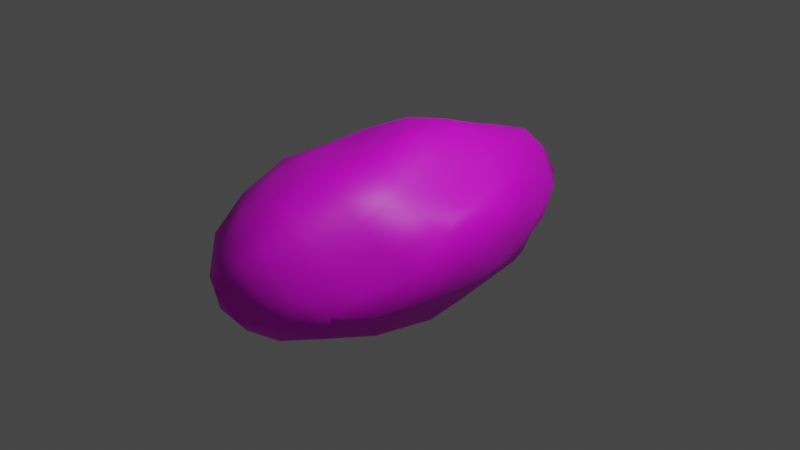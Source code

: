 # Source: Potato.blend  (saved by Blender 2.80.75; exported with 4.5.12 LTS)
import bpy
from mathutils import Matrix  # noqa: F401  (used for matrix-valued properties, if any)

bpy.ops.wm.read_factory_settings(use_empty=True)
scene = bpy.context.scene
scene.name = 'Scene'

# ---- collections
col_collection = bpy.data.collections.new('Collection'); scene.collection.children.link(col_collection)

# ---- images (referenced by path relative to the original .blend; pixels are not part of the script)
import os
ASSET_DIR = os.environ.get("B2B_ASSET_DIR", "")  # directory of the original .blend (textures are referenced by path, not embedded)
HERE = os.path.dirname(os.path.abspath(__file__))  # packed textures are extracted next to this script under _unpacked/

def load_image(name, relpath, width, height, colorspace="sRGB"):
    """Load a texture the original file referenced (path relative to the .blend, or extracted next to this script)."""
    p = next((c for c in (os.path.join(HERE, relpath), os.path.join(ASSET_DIR, relpath)) if relpath and os.path.exists(c)), "")
    if p:
        img = bpy.data.images.load(p, check_existing=True)
        img.name = name
    else:  # same state as the original file: an image datablock whose file is absent (Cycles renders it pink)
        img = bpy.data.images.new(name, width, height)
        img.source = "FILE"
        img.filepath = "//" + (relpath or name)
    img.colorspace_settings.name = colorspace
    return img
img_material_002_base_color = load_image('Material.002 Base Color', '', 1024, 1024, 'sRGB')

# ---- materials (node trees are filled in below, after node groups)
mat_material_002 = bpy.data.materials.new('Material.002')
mat_material_002.use_transparent_shadow = False

# ---- material node trees
mat_material_002.use_nodes = True; mat_material_002.node_tree.nodes.clear()
_N = mat_material_002.node_tree.nodes; _L = mat_material_002.node_tree.links
n0 = _N.new('ShaderNodeOutputMaterial'); n0.name = 'Material Output'; n0.location = (300, 300)
n1 = _N.new('ShaderNodeBsdfPrincipled'); n1.name = 'Principled BSDF'; n1.location = (10, 300)
n1.distribution = 'GGX'
n1.subsurface_method = 'BURLEY'
n1.inputs[3].default_value = 1.45
n1.inputs[27].default_value = (0.0, 0.0, 0.0, 1.0)
n1.inputs[28].default_value = 1.0
n2 = _N.new('ShaderNodeTexImage'); n2.name = 'Image Texture'; n2.location = (-280, 280)
n2.image = img_material_002_base_color
_L.new(n1.outputs[0], n0.inputs[0])
_L.new(n2.outputs[0], n1.inputs[0])
n0.is_active_output = True

# ---- world
world_world = bpy.data.worlds.new('World'); scene.world = world_world
world_world.use_nodes = True; world_world.node_tree.nodes.clear()
_N = world_world.node_tree.nodes; _L = world_world.node_tree.links
n0 = _N.new('ShaderNodeOutputWorld'); n0.name = 'World Output'; n0.location = (300, 300)
n1 = _N.new('ShaderNodeBackground'); n1.name = 'Background'; n1.location = (10, 300)
n1.inputs[0].default_value = (0.05088, 0.05088, 0.05088, 1.0)
_L.new(n1.outputs[0], n0.inputs[0])
n0.is_active_output = True
world_world.color = (0.05088, 0.05088, 0.05088)
world_world.use_sun_shadow = False
world_world.sun_shadow_jitter_overblur = 0.0

# ---- cameras
cam_camera = bpy.data.cameras.new('Camera')
cam_camera.clip_end = 100.0
cam_camera.ortho_scale = 7.314

# ---- lights
light_light = bpy.data.lights.new('Light', 'POINT')
light_light.transmission_factor = 0.0
light_light.energy = 1000.0
light_light.shadow_soft_size = 0.1
light_light.shadow_maximum_resolution = 0.006
light_light.use_absolute_resolution = True

# ---- meshes
me_icosphere = bpy.data.meshes.new('Icosphere')
me_icosphere.from_pydata([(-0.02035, -0.002029, -0.9169), (0.7236, -1.148, -0.4472), (-0.2831, -1.894, -0.4564), (-0.9693, 0.006243, -0.4488), (-0.2764, 1.857, -0.4472), (0.7041, 1.165, -0.4046), (0.2764, -1.857, 0.4472), (-0.7648, -1.13, 0.507), (-0.7236, 1.148, 0.4472), (0.3, 1.806, 0.4036), (0.8944, 5.048e-08, 0.4472), (0.01885, 0.004715, 0.9782), (-0.2362, -1.579, -0.6829), (-0.1604, -1.07, -0.8909), (-0.069, -0.4556, -1.017), (0.2334, -0.2411, -1.017), (0.3713, -0.6462, -0.8472), (0.6711, -0.9352, -0.6829), (0.5875, -1.497, -0.5157), (0.2977, -1.796, -0.5409), (-0.01733, -1.926, -0.5157), (0.7682, 0.9051, -0.5244), (0.8326, 0.07114, -0.612), (0.8127, -0.6445, -0.5023), (0.1828, 0.3202, -0.8848), (0.4253, 0.6745, -0.8507), (0.6102, 1.227, -0.5868), (-0.6739, -0.03876, -0.6466), (-0.4938, 0.01466, -0.8416), (-0.2192, 0.01466, -0.9589), (-0.5067, -1.579, -0.5157), (-0.6308, -1.05, -0.5205), (-0.8311, -0.5214, -0.5023), (-0.1268, 1.569, -0.5512), (-0.1625, 1.091, -0.8507), (-0.09796, 0.5193, -0.8848), (-0.9059, 0.5276, -0.5039), (-0.6882, 1.091, -0.5257), (-0.484, 1.564, -0.5023), (0.02348, 1.833, -0.4544), (0.2878, 1.724, -0.4756), (0.5309, 1.473, -0.4544), (1.039, -0.373, 0.343), (1.032, -0.8064, 0.03394), (0.9206, -1.166, -0.2751), (0.828, 1.002, -0.2275), (0.9096, 0.7378, -0.000514), (1.039, 0.42, 0.343), (0.1325, -2.045, 0.2518), (0.01459, -2.245, 0.02532), (-0.1199, -2.126, -0.2423), (0.6872, -1.488, -0.2512), (0.5878, -1.766, 1.752e-08), (0.436, -1.886, 0.2512), (-0.8226, -0.9585, 0.3059), (-0.9511, -0.6745, -1.752e-08), (-0.9566, -0.3222, -0.2511), (-0.455, -1.926, -0.2452), (-0.6185, -1.796, 0.02532), (-0.7255, -1.497, 0.2958), (-0.6872, 1.488, 0.2512), (-0.5884, 1.727, 0.01077), (-0.436, 1.886, -0.2512), (-1.031, 0.3285, -0.2527), (-0.9511, 0.6745, 1.752e-08), (-0.8607, 0.9667, 0.2512), (0.3833, 1.83, 0.1817), (0.5814, 1.724, -0.0005141), (0.6712, 1.473, -0.2275), (-0.21, 1.997, -0.2694), (-0.03291, 2.11, -0.02558), (0.1776, 2.041, 0.2475), (0.8311, -0.5214, 0.5023), (0.6882, -1.091, 0.5257), (0.4344, -1.475, 0.4291), (0.01913, -1.867, 0.4782), (-0.2721, -1.742, 0.5075), (-0.5584, -1.497, 0.5663), (-0.8127, -0.6445, 0.5023), (-0.8506, 5.048e-08, 0.5257), (-0.7197, 0.6427, 0.4731), (-0.5319, 1.488, 0.5023), (-0.2675, 1.73, 0.4841), (0.04692, 1.847, 0.4944), (0.4548, 1.538, 0.4367), (0.6721, 1.114, 0.4745), (0.8311, 0.5214, 0.5023), (0.07761, -0.5214, 0.9297), (0.1625, -1.091, 0.8507), (0.2328, -1.564, 0.6575), (0.6672, -0.06373, 0.5365), (0.4821, -0.07968, 0.7628), (0.2511, 5.048e-08, 0.9679), (-0.2032, -0.3222, 0.8187), (-0.4253, -0.6745, 0.8221), (-0.6419, -0.9352, 0.7335), (-0.2032, 0.3222, 0.9583), (-0.4291, 0.615, 0.8151), (-0.6095, 0.9667, 0.6575), (0.07761, 0.5214, 0.9679), (0.1971, 1.114, 0.7681), (0.2606, 1.542, 0.5936), (0.3618, 0.5738, 0.8944), (0.6269, 0.6467, 0.6533), (0.4544, 1.165, 0.6533), (-0.1182, 0.9676, 0.7619), (-0.0328, 1.541, 0.591), (-0.3418, 1.322, 0.591), (-0.4472, 5.048e-08, 0.86), (-0.621, 0.3547, 0.7134), (-0.6708, -0.3546, 0.7236), (-0.1382, -0.9284, 0.8649), (-0.3618, -1.283, 0.7236), (-0.05279, -1.502, 0.7236), (0.3618, -0.5738, 0.8944), (0.4472, -1.148, 0.7236), (0.6382, -0.5738, 0.7236), (0.829, 0.9672, 0.2492), (0.7813, 1.288, -0.000514), (0.5955, 1.482, 0.2045), (-0.1929, 1.987, 0.2582), (-0.3768, 1.937, -0.02936), (-0.4472, 1.857, 0.2764), (-0.8598, 0.3835, 0.3083), (-1.072, 0.004297, 0.0412), (-0.8574, -0.3779, 0.2865), (-0.4671, -1.894, 0.323), (-0.2812, -2.111, 0.02486), (-0.1581, -2.069, 0.269), (0.6213, -1.413, 0.2032), (0.7595, -1.194, -0.07324), (0.8618, -0.9284, 0.2764), (0.309, 2.076, -2.665e-14), (0.4544, 1.806, -0.2503), (0.08345, 1.987, -0.2946), (-0.809, 1.283, -7.816e-14), (-0.6708, 1.502, -0.2764), (-0.8618, 0.9284, -0.2764), (-0.8568, -1.276, 0.02532), (-0.8178, -0.8747, -0.2519), (-0.6121, -1.493, -0.2519), (0.3068, -2.022, 0.003362), (0.1634, -2.13, -0.2724), (0.4963, -1.894, -0.2724), (1.092, 0.02351, 0.03394), (1.027, -0.4128, -0.3061), (0.9619, 0.4678, -0.3053), (0.3772, 1.288, -0.6544), (0.1382, 0.9284, -0.8944), (0.09796, 1.486, -0.6544), (-0.4472, 1.148, -0.7236), (-0.3822, 0.5718, -0.8113), (-0.7334, 0.578, -0.6421), (-0.6382, -0.5738, -0.7236), (-0.3751, -0.512, -0.9381), (-0.4671, -1.13, -0.7541), (0.6708, 0.3546, -0.7236), (0.7371, -0.276, -0.7541), (0.4472, -1.56e-06, -0.8944), (0.07145, -1.512, -0.7541), (0.1634, -0.894, -0.9381), (0.3029, -1.302, -0.7104)], [], [(0, 15, 14), (1, 17, 23), (0, 14, 29), (0, 29, 35), (0, 35, 24), (1, 23, 44), (2, 20, 50), (3, 32, 56), (4, 38, 62), (5, 41, 68), (1, 44, 51), (2, 50, 57), (3, 56, 63), (4, 62, 69), (5, 68, 45), (6, 74, 89), (7, 77, 95), (8, 80, 98), (9, 83, 101), (10, 86, 90), (92, 99, 11), (91, 102, 92), (90, 103, 91), (92, 102, 99), (102, 100, 99), (91, 103, 102), (103, 104, 102), (102, 104, 100), (104, 101, 100), (90, 86, 103), (86, 85, 103), (103, 85, 104), (85, 84, 104), (104, 84, 101), (84, 9, 101), (99, 96, 11), (100, 105, 99), (101, 106, 100), (99, 105, 96), (105, 97, 96), (100, 106, 105), (106, 107, 105), (105, 107, 97), (107, 98, 97), (101, 83, 106), (83, 82, 106), (106, 82, 107), (82, 81, 107), (107, 81, 98), (81, 8, 98), (96, 93, 11), (97, 108, 96), (98, 109, 97), (96, 108, 93), (108, 94, 93), (97, 109, 108), (109, 110, 108), (108, 110, 94), (110, 95, 94), (98, 80, 109), (80, 79, 109), (109, 79, 110), (79, 78, 110), (110, 78, 95), (78, 7, 95), (93, 87, 11), (94, 111, 93), (95, 112, 94), (93, 111, 87), (111, 88, 87), (94, 112, 111), (112, 113, 111), (111, 113, 88), (113, 89, 88), (95, 77, 112), (77, 76, 112), (112, 76, 113), (76, 75, 113), (113, 75, 89), (75, 6, 89), (87, 92, 11), (88, 114, 87), (89, 115, 88), (87, 114, 92), (114, 91, 92), (88, 115, 114), (115, 116, 114), (114, 116, 91), (116, 90, 91), (89, 74, 115), (74, 73, 115), (115, 73, 116), (73, 72, 116), (116, 72, 90), (72, 10, 90), (47, 86, 10), (46, 117, 47), (45, 118, 46), (47, 117, 86), (117, 85, 86), (46, 118, 117), (118, 119, 117), (117, 119, 85), (119, 84, 85), (45, 68, 118), (68, 67, 118), (118, 67, 119), (67, 66, 119), (119, 66, 84), (66, 9, 84), (71, 83, 9), (70, 120, 71), (69, 121, 70), (71, 120, 83), (120, 82, 83), (70, 121, 120), (121, 122, 120), (120, 122, 82), (122, 81, 82), (69, 62, 121), (62, 61, 121), (121, 61, 122), (61, 60, 122), (122, 60, 81), (60, 8, 81), (65, 80, 8), (64, 123, 65), (63, 124, 64), (65, 123, 80), (123, 79, 80), (64, 124, 123), (124, 125, 123), (123, 125, 79), (125, 78, 79), (63, 56, 124), (56, 55, 124), (124, 55, 125), (55, 54, 125), (125, 54, 78), (54, 7, 78), (59, 77, 7), (58, 126, 59), (57, 127, 58), (59, 126, 77), (126, 76, 77), (58, 127, 126), (127, 128, 126), (126, 128, 76), (128, 75, 76), (57, 50, 127), (50, 49, 127), (127, 49, 128), (49, 48, 128), (128, 48, 75), (48, 6, 75), (53, 74, 6), (52, 129, 53), (51, 130, 52), (53, 129, 74), (129, 73, 74), (52, 130, 129), (130, 131, 129), (129, 131, 73), (131, 72, 73), (51, 44, 130), (44, 43, 130), (130, 43, 131), (43, 42, 131), (131, 42, 72), (42, 10, 72), (66, 71, 9), (67, 132, 66), (68, 133, 67), (66, 132, 71), (132, 70, 71), (67, 133, 132), (133, 134, 132), (132, 134, 70), (134, 69, 70), (68, 41, 133), (41, 40, 133), (133, 40, 134), (40, 39, 134), (134, 39, 69), (39, 4, 69), (60, 65, 8), (61, 135, 60), (62, 136, 61), (60, 135, 65), (135, 64, 65), (61, 136, 135), (136, 137, 135), (135, 137, 64), (137, 63, 64), (62, 38, 136), (38, 37, 136), (136, 37, 137), (37, 36, 137), (137, 36, 63), (36, 3, 63), (54, 59, 7), (55, 138, 54), (56, 139, 55), (54, 138, 59), (138, 58, 59), (55, 139, 138), (139, 140, 138), (138, 140, 58), (140, 57, 58), (56, 32, 139), (32, 31, 139), (139, 31, 140), (31, 30, 140), (140, 30, 57), (30, 2, 57), (48, 53, 6), (49, 141, 48), (50, 142, 49), (48, 141, 53), (141, 52, 53), (49, 142, 141), (142, 143, 141), (141, 143, 52), (143, 51, 52), (50, 20, 142), (20, 19, 142), (142, 19, 143), (19, 18, 143), (143, 18, 51), (18, 1, 51), (42, 47, 10), (43, 144, 42), (44, 145, 43), (42, 144, 47), (144, 46, 47), (43, 145, 144), (145, 146, 144), (144, 146, 46), (146, 45, 46), (44, 23, 145), (23, 22, 145), (145, 22, 146), (22, 21, 146), (146, 21, 45), (21, 5, 45), (26, 41, 5), (25, 147, 26), (24, 148, 25), (26, 147, 41), (147, 40, 41), (25, 148, 147), (148, 149, 147), (147, 149, 40), (149, 39, 40), (24, 35, 148), (35, 34, 148), (148, 34, 149), (34, 33, 149), (149, 33, 39), (33, 4, 39), (33, 38, 4), (34, 150, 33), (35, 151, 34), (33, 150, 38), (150, 37, 38), (34, 151, 150), (151, 152, 150), (150, 152, 37), (152, 36, 37), (35, 29, 151), (29, 28, 151), (151, 28, 152), (28, 27, 152), (152, 27, 36), (27, 3, 36), (27, 32, 3), (28, 153, 27), (29, 154, 28), (27, 153, 32), (153, 31, 32), (28, 154, 153), (154, 155, 153), (153, 155, 31), (155, 30, 31), (29, 14, 154), (14, 13, 154), (154, 13, 155), (13, 12, 155), (155, 12, 30), (12, 2, 30), (21, 26, 5), (22, 156, 21), (23, 157, 22), (21, 156, 26), (156, 25, 26), (22, 157, 156), (157, 158, 156), (156, 158, 25), (158, 24, 25), (23, 17, 157), (17, 16, 157), (157, 16, 158), (16, 15, 158), (158, 15, 24), (15, 0, 24), (12, 20, 2), (13, 159, 12), (14, 160, 13), (12, 159, 20), (159, 19, 20), (13, 160, 159), (160, 161, 159), (159, 161, 19), (161, 18, 19), (14, 15, 160), (15, 16, 160), (160, 16, 161), (16, 17, 161), (161, 17, 18), (17, 1, 18)])
me_icosphere.polygons.foreach_set('use_smooth', [True] * 320)
_uv = me_icosphere.uv_layers.new(name='UVMap')
_uv.uv.foreach_set('vector', [0.8367, 0.245, 0.7887, 0.2095, 0.8289, 0.1593, 0.6469, 0.6114, 0.6059, 0.5772, 0.6352, 0.5215, 0.8367, 0.245, 0.8289, 0.1593, 0.8648, 0.2365, 0.8367, 0.245, 0.8648, 0.2365, 0.8618, 0.3326, 0.8367, 0.245, 0.8618, 0.3326, 0.8154, 0.311, 0.6469, 0.6114, 0.6352, 0.5215, 0.6824, 0.6136, 0.374, 0.8706, 0.4144, 0.8887, 0.3765, 0.9359, 0.5278, 0.3559, 0.5207, 0.455, 0.4922, 0.4125, 0.9395, 0.579, 0.9611, 0.5165, 0.973, 0.5883, 0.6166, 0.1845, 0.5961, 0.1265, 0.6367, 0.1232, 0.6469, 0.6114, 0.6824, 0.6136, 0.6798, 0.6689, 0.374, 0.8706, 0.3765, 0.9359, 0.3335, 0.8868, 0.5278, 0.3559, 0.4922, 0.4125, 0.5066, 0.2919, 0.9395, 0.579, 0.973, 0.5883, 0.9411, 0.6162, 0.6166, 0.1845, 0.6367, 0.1232, 0.6515, 0.2122, 0.1388, 0.08913, 0.1681, 0.1574, 0.1246, 0.1514, 0.3564, 0.5463, 0.3319, 0.6136, 0.32, 0.5059, 0.4009, 0.1266, 0.3885, 0.2194, 0.3611, 0.156, 0.1929, 0.7493, 0.1511, 0.7605, 0.1731, 0.7099, 0.2541, 0.4251, 0.2486, 0.5218, 0.2149, 0.4174, 0.1307, 0.4479, 0.112, 0.542, 0.09598, 0.4491, 0.1749, 0.4245, 0.1585, 0.5484, 0.1307, 0.4479, 0.2149, 0.4174, 0.2119, 0.551, 0.1749, 0.4245, 0.1307, 0.4479, 0.1585, 0.5484, 0.112, 0.542, 0.1585, 0.5484, 0.1484, 0.6404, 0.112, 0.542, 0.1749, 0.4245, 0.2119, 0.551, 0.1585, 0.5484, 0.2119, 0.551, 0.1933, 0.6446, 0.1585, 0.5484, 0.1585, 0.5484, 0.1933, 0.6446, 0.1484, 0.6404, 0.1933, 0.6446, 0.1731, 0.7099, 0.1484, 0.6404, 0.2149, 0.4174, 0.2486, 0.5218, 0.2119, 0.551, 0.2486, 0.5218, 0.2346, 0.6276, 0.2119, 0.551, 0.2119, 0.551, 0.2346, 0.6276, 0.1933, 0.6446, 0.2346, 0.6276, 0.2103, 0.7025, 0.1933, 0.6446, 0.1933, 0.6446, 0.2103, 0.7025, 0.1731, 0.7099, 0.2103, 0.7025, 0.1929, 0.7493, 0.1731, 0.7099, 0.112, 0.542, 0.0686, 0.5054, 0.09598, 0.4491, 0.1484, 0.6404, 0.1005, 0.6134, 0.112, 0.542, 0.1731, 0.7099, 0.13, 0.7096, 0.1484, 0.6404, 0.112, 0.542, 0.1005, 0.6134, 0.0686, 0.5054, 0.1005, 0.6134, 0.04716, 0.5518, 0.0686, 0.5054, 0.1484, 0.6404, 0.13, 0.7096, 0.1005, 0.6134, 0.13, 0.7096, 0.08171, 0.6698, 0.1005, 0.6134, 0.1005, 0.6134, 0.08171, 0.6698, 0.04716, 0.5518, 0.08171, 0.6698, 0.03398, 0.6083, 0.04716, 0.5518, 0.1731, 0.7099, 0.1511, 0.7605, 0.13, 0.7096, 0.1511, 0.7605, 0.1039, 0.7388, 0.13, 0.7096, 0.13, 0.7096, 0.1039, 0.7388, 0.08171, 0.6698, 0.1039, 0.7388, 0.06084, 0.6957, 0.08171, 0.6698, 0.08171, 0.6698, 0.06084, 0.6957, 0.03398, 0.6083, 0.3893, 0.0631, 0.4009, 0.1266, 0.3611, 0.156, 0.0686, 0.5054, 0.06787, 0.3827, 0.09598, 0.4491, 0.3234, 0.2182, 0.3074, 0.3309, 0.2866, 0.27, 0.3611, 0.156, 0.3432, 0.2679, 0.3234, 0.2182, 0.0686, 0.5054, 0.03392, 0.4427, 0.06787, 0.3827, 0.03392, 0.4427, 0.03038, 0.3191, 0.06787, 0.3827, 0.3234, 0.2182, 0.3432, 0.2679, 0.3074, 0.3309, 0.3432, 0.2679, 0.3323, 0.3987, 0.3074, 0.3309, 0.3074, 0.3309, 0.3323, 0.3987, 0.301, 0.4565, 0.003934, 0.3724, 0.0, 0.2679, 0.03038, 0.3191, 0.3611, 0.156, 0.3885, 0.2194, 0.3432, 0.2679, 0.3885, 0.2194, 0.3761, 0.3367, 0.3432, 0.2679, 0.3432, 0.2679, 0.3761, 0.3367, 0.3323, 0.3987, 0.3761, 0.3367, 0.3673, 0.4565, 0.3323, 0.3987, 0.3323, 0.3987, 0.3673, 0.4565, 0.32, 0.5059, 0.3673, 0.4565, 0.3564, 0.5463, 0.32, 0.5059, 0.5099, 0.7767, 0.5413, 0.7395, 0.5413, 0.8381, 0.03038, 0.3191, 0.0669, 0.2753, 0.06787, 0.3827, 0.0, 0.2679, 0.03718, 0.2047, 0.03038, 0.3191, 0.06787, 0.3827, 0.0669, 0.2753, 0.1004, 0.3519, 0.0669, 0.2753, 0.1098, 0.2454, 0.1004, 0.3519, 0.03038, 0.3191, 0.03718, 0.2047, 0.0669, 0.2753, 0.03718, 0.2047, 0.07975, 0.1653, 0.0669, 0.2753, 0.0669, 0.2753, 0.07975, 0.1653, 0.1098, 0.2454, 0.07975, 0.1653, 0.1246, 0.1514, 0.1098, 0.2454, 0.0, 0.2679, 0.01418, 0.159, 0.03718, 0.2047, 0.01418, 0.159, 0.05631, 0.1121, 0.03718, 0.2047, 0.03718, 0.2047, 0.05631, 0.1121, 0.07975, 0.1653, 0.05631, 0.1121, 0.09914, 0.08852, 0.07975, 0.1653, 0.07975, 0.1653, 0.09914, 0.08852, 0.1246, 0.1514, 0.09914, 0.08852, 0.1388, 0.08913, 0.1246, 0.1514, 0.1004, 0.3519, 0.1307, 0.4479, 0.09598, 0.4491, 0.1098, 0.2454, 0.1435, 0.341, 0.1004, 0.3519, 0.1246, 0.1514, 0.1579, 0.2297, 0.1098, 0.2454, 0.1004, 0.3519, 0.1435, 0.341, 0.1307, 0.4479, 0.1435, 0.341, 0.1749, 0.4245, 0.1307, 0.4479, 0.1098, 0.2454, 0.1579, 0.2297, 0.1435, 0.341, 0.1579, 0.2297, 0.1936, 0.3336, 0.1435, 0.341, 0.1435, 0.341, 0.1936, 0.3336, 0.1749, 0.4245, 0.1936, 0.3336, 0.2149, 0.4174, 0.1749, 0.4245, 0.1246, 0.1514, 0.1681, 0.1574, 0.1579, 0.2297, 0.1681, 0.1574, 0.2051, 0.2312, 0.1579, 0.2297, 0.1579, 0.2297, 0.2051, 0.2312, 0.1936, 0.3336, 0.2051, 0.2312, 0.2349, 0.3333, 0.1936, 0.3336, 0.1936, 0.3336, 0.2349, 0.3333, 0.2149, 0.4174, 0.2349, 0.3333, 0.2541, 0.4251, 0.2149, 0.4174, 0.2866, 0.4965, 0.2486, 0.5218, 0.2541, 0.4251, 0.6935, 0.2566, 0.7234, 0.2072, 0.7559, 0.3088, 0.6515, 0.2122, 0.6788, 0.1535, 0.6935, 0.2566, 0.2866, 0.4965, 0.2682, 0.5911, 0.2486, 0.5218, 0.7234, 0.2072, 0.7472, 0.1724, 0.7682, 0.2833, 0.6935, 0.2566, 0.6788, 0.1535, 0.7234, 0.2072, 0.6788, 0.1535, 0.6975, 0.11, 0.7234, 0.2072, 0.7234, 0.2072, 0.6975, 0.11, 0.7472, 0.1724, 0.6975, 0.11, 0.7246, 0.09211, 0.7472, 0.1724, 0.6515, 0.2122, 0.6367, 0.1232, 0.6788, 0.1535, 0.6367, 0.1232, 0.6624, 0.07023, 0.6788, 0.1535, 0.6788, 0.1535, 0.6624, 0.07023, 0.6975, 0.11, 0.09123, 0.8044, 0.1152, 0.7605, 0.1152, 0.829, 0.6975, 0.11, 0.6785, 0.04355, 0.7246, 0.09211, 0.6785, 0.04355, 0.708, 0.04137, 0.7246, 0.09211, 0.6304, 0.9178, 0.6718, 0.8792, 0.6667, 0.9223, 0.5809, 0.8894, 0.624, 0.8495, 0.6304, 0.9178, 0.5441, 0.855, 0.578, 0.8186, 0.5809, 0.8894, 0.6304, 0.9178, 0.624, 0.8495, 0.6718, 0.8792, 0.624, 0.8495, 0.6664, 0.8171, 0.6718, 0.8792, 0.5809, 0.8894, 0.578, 0.8186, 0.624, 0.8495, 0.578, 0.8186, 0.6251, 0.7967, 0.624, 0.8495, 0.624, 0.8495, 0.6251, 0.7967, 0.6664, 0.8171, 0.6251, 0.7967, 0.6718, 0.7556, 0.6664, 0.8171, 0.5441, 0.855, 0.5452, 0.8084, 0.578, 0.8186, 0.5452, 0.8084, 0.5868, 0.7679, 0.578, 0.8186, 0.578, 0.8186, 0.5868, 0.7679, 0.6251, 0.7967, 0.4695, 0.02925, 0.4342, 0.06794, 0.4253, 0.0, 0.4253, 0.0, 0.4342, 0.06794, 0.3893, 0.0631, 0.4342, 0.06794, 0.4009, 0.1266, 0.3893, 0.0631, 0.4336, 0.1638, 0.3885, 0.2194, 0.4009, 0.1266, 0.4707, 0.2228, 0.4154, 0.2704, 0.4336, 0.1638, 0.5066, 0.2919, 0.4591, 0.3455, 0.4707, 0.2228, 0.4336, 0.1638, 0.4154, 0.2704, 0.3885, 0.2194, 0.4154, 0.2704, 0.3761, 0.3367, 0.3885, 0.2194, 0.4707, 0.2228, 0.4591, 0.3455, 0.4154, 0.2704, 0.4591, 0.3455, 0.4061, 0.4117, 0.4154, 0.2704, 0.4154, 0.2704, 0.4061, 0.4117, 0.3761, 0.3367, 0.4061, 0.4117, 0.3673, 0.4565, 0.3761, 0.3367, 0.5066, 0.2919, 0.4922, 0.4125, 0.4591, 0.3455, 0.4922, 0.4125, 0.4485, 0.4723, 0.4591, 0.3455, 0.4591, 0.3455, 0.4485, 0.4723, 0.4061, 0.4117, 0.4485, 0.4723, 0.392, 0.5187, 0.4061, 0.4117, 0.4061, 0.4117, 0.392, 0.5187, 0.3673, 0.4565, 0.392, 0.5187, 0.3564, 0.5463, 0.3673, 0.4565, 0.3802, 0.6188, 0.3319, 0.6136, 0.3564, 0.5463, 0.4109, 0.6802, 0.3577, 0.6925, 0.3802, 0.6188, 0.3335, 0.8868, 0.3334, 0.9557, 0.291, 0.8955, 0.3802, 0.6188, 0.3577, 0.6925, 0.3319, 0.6136, 0.03587, 0.07642, 0.05631, 0.1121, 0.01418, 0.159, 0.4109, 0.6802, 0.3902, 0.7395, 0.3577, 0.6925, 0.3334, 0.9557, 0.3309, 0.9943, 0.2866, 0.9575, 0.03587, 0.07642, 0.08201, 0.04261, 0.05631, 0.1121, 0.08201, 0.04261, 0.09914, 0.08852, 0.05631, 0.1121, 0.3335, 0.8868, 0.3765, 0.9359, 0.3334, 0.9557, 0.3765, 0.9359, 0.372, 0.9946, 0.3334, 0.9557, 0.3334, 0.9557, 0.372, 0.9946, 0.3309, 0.9943, 0.1186, 0.0, 0.126, 0.04628, 0.08201, 0.04261, 0.08201, 0.04261, 0.126, 0.04628, 0.09914, 0.08852, 0.126, 0.04628, 0.1388, 0.08913, 0.09914, 0.08852, 0.1728, 0.07516, 0.1681, 0.1574, 0.1388, 0.08913, 0.2106, 0.08584, 0.2089, 0.1587, 0.1728, 0.07516, 0.6798, 0.6689, 0.7053, 0.6116, 0.7168, 0.7126, 0.1728, 0.07516, 0.2089, 0.1587, 0.1681, 0.1574, 0.2089, 0.1587, 0.2051, 0.2312, 0.1681, 0.1574, 0.7168, 0.7126, 0.7053, 0.6116, 0.7433, 0.6433, 0.7053, 0.6116, 0.7583, 0.5559, 0.7433, 0.6433, 0.2089, 0.1587, 0.2466, 0.2497, 0.2051, 0.2312, 0.2466, 0.2497, 0.2349, 0.3333, 0.2051, 0.2312, 0.2428, 0.1249, 0.2827, 0.1823, 0.2474, 0.1861, 0.2827, 0.1823, 0.2866, 0.2611, 0.2474, 0.1861, 0.2474, 0.1861, 0.2866, 0.2611, 0.2466, 0.2497, 0.2866, 0.2611, 0.2762, 0.3532, 0.2466, 0.2497, 0.2466, 0.2497, 0.2762, 0.3532, 0.2349, 0.3333, 0.2762, 0.3532, 0.2541, 0.4251, 0.2349, 0.3333, 0.6785, 0.04355, 0.6752, 0.0, 0.708, 0.04137, 0.6624, 0.07023, 0.644, 0.001432, 0.6785, 0.04355, 0.6367, 0.1232, 0.6177, 0.05919, 0.6624, 0.07023, 0.6785, 0.04355, 0.644, 0.001432, 0.6752, 0.0, 0.5955, 0.9467, 0.5809, 0.8894, 0.6304, 0.9178, 0.6624, 0.07023, 0.6177, 0.05919, 0.644, 0.001432, 0.8386, 0.6143, 0.896, 0.6262, 0.8781, 0.6685, 0.5955, 0.9467, 0.5488, 0.9061, 0.5809, 0.8894, 0.896, 0.6262, 0.9411, 0.6162, 0.9286, 0.6577, 0.6367, 0.1232, 0.5961, 0.1265, 0.6177, 0.05919, 0.5961, 0.1265, 0.5773, 0.07722, 0.6177, 0.05919, 0.8386, 0.6143, 0.8511, 0.5797, 0.896, 0.6262, 0.8511, 0.5797, 0.8939, 0.5878, 0.896, 0.6262, 0.896, 0.6262, 0.8939, 0.5878, 0.9411, 0.6162, 0.8939, 0.5878, 0.9395, 0.579, 0.9411, 0.6162, 0.4342, 0.06794, 0.4336, 0.1638, 0.4009, 0.1266, 0.4695, 0.02925, 0.4741, 0.1108, 0.4342, 0.06794, 0.5044, 0.005791, 0.5127, 0.0766, 0.4695, 0.02925, 0.4342, 0.06794, 0.4741, 0.1108, 0.4336, 0.1638, 0.4741, 0.1108, 0.4707, 0.2228, 0.4336, 0.1638, 0.4695, 0.02925, 0.5127, 0.0766, 0.4741, 0.1108, 0.5127, 0.0766, 0.5121, 0.1821, 0.4741, 0.1108, 0.4741, 0.1108, 0.5121, 0.1821, 0.4707, 0.2228, 0.5121, 0.1821, 0.5066, 0.2919, 0.4707, 0.2228, 0.973, 0.5883, 0.9611, 0.5165, 0.998, 0.5106, 0.9611, 0.5165, 0.9795, 0.4251, 0.998, 0.5106, 0.5127, 0.0766, 0.5441, 0.1578, 0.5121, 0.1821, 0.5441, 0.1578, 0.5417, 0.2609, 0.5121, 0.1821, 0.5121, 0.1821, 0.5417, 0.2609, 0.5066, 0.2919, 0.5417, 0.2609, 0.5278, 0.3559, 0.5066, 0.2919, 0.392, 0.5187, 0.3802, 0.6188, 0.3564, 0.5463, 0.4485, 0.4723, 0.4305, 0.5833, 0.392, 0.5187, 0.4922, 0.4125, 0.4768, 0.5151, 0.4485, 0.4723, 0.392, 0.5187, 0.4305, 0.5833, 0.3802, 0.6188, 0.4305, 0.5833, 0.4109, 0.6802, 0.3802, 0.6188, 0.4485, 0.4723, 0.4768, 0.5151, 0.4305, 0.5833, 0.7208, 0.7556, 0.7208, 0.8387, 0.6718, 0.8139, 0.6718, 0.8139, 0.7208, 0.8387, 0.6787, 0.8924, 0.4571, 0.63, 0.4418, 0.7105, 0.4109, 0.6802, 0.4922, 0.4125, 0.5207, 0.455, 0.4768, 0.5151, 0.5207, 0.455, 0.5055, 0.5539, 0.4768, 0.5151, 0.4768, 0.5151, 0.5055, 0.5539, 0.4571, 0.63, 0.5055, 0.5539, 0.4904, 0.6519, 0.4571, 0.63, 0.4571, 0.63, 0.4904, 0.6519, 0.4418, 0.7105, 0.3518, 0.8122, 0.374, 0.8706, 0.3335, 0.8868, 0.126, 0.04628, 0.1728, 0.07516, 0.1388, 0.08913, 0.1186, 0.0, 0.1657, 0.03947, 0.126, 0.04628, 0.3765, 0.9359, 0.4172, 0.9566, 0.372, 0.9946, 0.126, 0.04628, 0.1657, 0.03947, 0.1728, 0.07516, 0.7078, 0.7556, 0.7168, 0.7126, 0.7489, 0.7266, 0.372, 0.9946, 0.4172, 0.9566, 0.4157, 0.9946, 0.4172, 0.9566, 0.4648, 0.9617, 0.4157, 0.9946, 0.7078, 0.7556, 0.6737, 0.7413, 0.7168, 0.7126, 0.6737, 0.7413, 0.6798, 0.6689, 0.7168, 0.7126, 0.3765, 0.9359, 0.4144, 0.8887, 0.4172, 0.9566, 0.4144, 0.8887, 0.4605, 0.8995, 0.4172, 0.9566, 0.4172, 0.9566, 0.4605, 0.8995, 0.4648, 0.9617, 0.6225, 0.7267, 0.6356, 0.6753, 0.6737, 0.7413, 0.6737, 0.7413, 0.6356, 0.6753, 0.6798, 0.6689, 0.6356, 0.6753, 0.6469, 0.6114, 0.6798, 0.6689, 0.2762, 0.3532, 0.2866, 0.4965, 0.2541, 0.4251, 0.7284, 0.5417, 0.7184, 0.3899, 0.7682, 0.4547, 0.6824, 0.6136, 0.6712, 0.4773, 0.7284, 0.5417, 0.7682, 0.4547, 0.7184, 0.3899, 0.7559, 0.3088, 0.7184, 0.3899, 0.6935, 0.2566, 0.7559, 0.3088, 0.7284, 0.5417, 0.6712, 0.4773, 0.7184, 0.3899, 0.6712, 0.4773, 0.6546, 0.3143, 0.7184, 0.3899, 0.7184, 0.3899, 0.6546, 0.3143, 0.6935, 0.2566, 0.6546, 0.3143, 0.6515, 0.2122, 0.6935, 0.2566, 0.6824, 0.6136, 0.6352, 0.5215, 0.6712, 0.4773, 0.6352, 0.5215, 0.6087, 0.3927, 0.6712, 0.4773, 0.6712, 0.4773, 0.6087, 0.3927, 0.6546, 0.3143, 0.6087, 0.3927, 0.6058, 0.2362, 0.6546, 0.3143, 0.6546, 0.3143, 0.6058, 0.2362, 0.6515, 0.2122, 0.6058, 0.2362, 0.6166, 0.1845, 0.6515, 0.2122, 0.5839, 0.1761, 0.5961, 0.1265, 0.6166, 0.1845, 0.789, 0.3845, 0.8194, 0.4987, 0.7864, 0.5026, 0.8154, 0.311, 0.8356, 0.4126, 0.789, 0.3845, 0.7864, 0.5026, 0.8194, 0.4987, 0.8101, 0.5488, 0.5617, 0.1631, 0.5773, 0.07722, 0.5961, 0.1265, 0.789, 0.3845, 0.8356, 0.4126, 0.8194, 0.4987, 0.8356, 0.4126, 0.8655, 0.5201, 0.8194, 0.4987, 0.8194, 0.4987, 0.8655, 0.5201, 0.8511, 0.5797, 0.8655, 0.5201, 0.8939, 0.5878, 0.8511, 0.5797, 0.8154, 0.311, 0.8618, 0.3326, 0.8356, 0.4126, 0.8618, 0.3326, 0.8861, 0.4297, 0.8356, 0.4126, 0.8356, 0.4126, 0.8861, 0.4297, 0.8655, 0.5201, 0.8861, 0.4297, 0.9057, 0.5304, 0.8655, 0.5201, 0.8655, 0.5201, 0.9057, 0.5304, 0.8939, 0.5878, 0.9057, 0.5304, 0.9395, 0.579, 0.8939, 0.5878, 0.9057, 0.5304, 0.9611, 0.5165, 0.9395, 0.579, 0.8861, 0.4297, 0.9357, 0.4339, 0.9057, 0.5304, 0.8618, 0.3326, 0.9087, 0.3332, 0.8861, 0.4297, 0.9057, 0.5304, 0.9357, 0.4339, 0.9611, 0.5165, 0.9357, 0.4339, 0.9795, 0.4251, 0.9611, 0.5165, 0.8861, 0.4297, 0.9087, 0.3332, 0.9357, 0.4339, 0.9087, 0.3332, 0.969, 0.3284, 0.9357, 0.4339, 0.9357, 0.4339, 0.969, 0.3284, 0.9795, 0.4251, 0.969, 0.3284, 1.0, 0.3201, 0.9795, 0.4251, 0.8618, 0.3326, 0.8648, 0.2365, 0.9087, 0.3332, 0.8648, 0.2365, 0.9111, 0.2311, 0.9087, 0.3332, 0.9087, 0.3332, 0.9111, 0.2311, 0.969, 0.3284, 0.9111, 0.2311, 0.9458, 0.2252, 0.969, 0.3284, 0.969, 0.3284, 0.9458, 0.2252, 1.0, 0.3201, 0.9458, 0.2252, 1.0, 0.2312, 1.0, 0.3201, 0.9458, 0.2252, 0.9648, 0.144, 1.0, 0.2312, 0.9111, 0.2311, 0.9246, 0.1308, 0.9458, 0.2252, 0.8648, 0.2365, 0.8768, 0.1406, 0.9111, 0.2311, 0.9458, 0.2252, 0.9246, 0.1308, 0.9648, 0.144, 0.04872, 0.821, 0.09123, 0.7605, 0.09123, 0.8332, 0.9111, 0.2311, 0.8768, 0.1406, 0.9246, 0.1308, 0.8768, 0.1406, 0.8849, 0.04139, 0.9246, 0.1308, 0.5441, 0.4701, 0.5317, 0.5741, 0.5055, 0.5539, 0.5317, 0.5741, 0.4904, 0.6519, 0.5055, 0.5539, 0.8648, 0.2365, 0.8289, 0.1593, 0.8768, 0.1406, 0.8289, 0.1593, 0.8342, 0.05748, 0.8768, 0.1406, 0.8768, 0.1406, 0.8342, 0.05748, 0.8849, 0.04139, 0.4342, 0.7417, 0.4019, 0.8134, 0.3811, 0.7395, 0.3811, 0.7395, 0.4019, 0.8134, 0.3518, 0.8122, 0.4019, 0.8134, 0.374, 0.8706, 0.3518, 0.8122, 0.6058, 0.2362, 0.5839, 0.1761, 0.6166, 0.1845, 0.6087, 0.3927, 0.5799, 0.3408, 0.6058, 0.2362, 0.6352, 0.5215, 0.5883, 0.4585, 0.6087, 0.3927, 0.6058, 0.2362, 0.5799, 0.3408, 0.5839, 0.1761, 0.5799, 0.3408, 0.5441, 0.2813, 0.5839, 0.1761, 0.6087, 0.3927, 0.5883, 0.4585, 0.5799, 0.3408, 0.5883, 0.4585, 0.5491, 0.4068, 0.5799, 0.3408, 0.5799, 0.3408, 0.5491, 0.4068, 0.5441, 0.2813, 0.7682, 0.2674, 0.8154, 0.311, 0.789, 0.3845, 0.6352, 0.5215, 0.6059, 0.5772, 0.5883, 0.4585, 0.4648, 0.8202, 0.5085, 0.8468, 0.4669, 0.9319, 0.4669, 0.9319, 0.5085, 0.8468, 0.5099, 0.9581, 0.7971, 0.7853, 0.7762, 0.7035, 0.81, 0.6685, 0.7682, 0.2674, 0.7887, 0.2095, 0.8154, 0.311, 0.7887, 0.2095, 0.8367, 0.245, 0.8154, 0.311, 0.4019, 0.8134, 0.4144, 0.8887, 0.374, 0.8706, 0.4342, 0.7417, 0.45, 0.8237, 0.4019, 0.8134, 0.8289, 0.1593, 0.7878, 0.09923, 0.8342, 0.05748, 0.4019, 0.8134, 0.45, 0.8237, 0.4144, 0.8887, 0.45, 0.8237, 0.4605, 0.8995, 0.4144, 0.8887, 0.8342, 0.05748, 0.7878, 0.09923, 0.7959, 0.0, 0.7682, 0.8224, 0.7977, 0.906, 0.7757, 0.9367, 0.7757, 0.9367, 0.7977, 0.906, 0.81, 1.0, 0.04872, 0.8353, 0.0107, 0.7767, 0.04872, 0.7605, 0.8289, 0.1593, 0.7887, 0.2095, 0.7878, 0.09923, 0.7762, 0.7035, 0.7971, 0.7853, 0.7682, 0.8224, 0.7682, 0.8224, 0.7971, 0.7853, 0.7977, 0.906, 0.5085, 0.8468, 0.4648, 0.8202, 0.5099, 0.7395, 0.04872, 0.8353, 0.0, 0.8552, 0.0107, 0.7767, 0.6059, 0.5772, 0.6469, 0.6114, 0.6356, 0.6753])
me_icosphere.materials.append(mat_material_002)
me_icosphere.use_remesh_preserve_volume = False
me_icosphere.use_remesh_preserve_attributes = False
me_icosphere.use_mirror_vertex_groups = False
me_icosphere.update()

# ---- objects
ob_light = bpy.data.objects.new('Light', light_light)
ob_camera = bpy.data.objects.new('Camera', cam_camera)
ob_icosphere = bpy.data.objects.new('Icosphere', me_icosphere)

# ---- transforms, parenting, visibility, modifiers, constraints
ob_light.location = (4.076, 1.005, 5.904)
ob_light.rotation_euler = (0.6503, 0.05522, 1.866)
ob_light.lock_rotations_4d = False
ob_light.empty_display_type = 'ARROWS'
ob_light.color = (0.0, 0.0, 0.0, 0.0)
ob_light.lineart.crease_threshold = 0.0
ob_camera.location = (7.359, -6.926, 4.958)
ob_camera.rotation_euler = (1.109, 0.0, 0.8149)
ob_camera.lock_rotations_4d = False
ob_camera.empty_display_type = 'ARROWS'
ob_camera.color = (0.0, 0.0, 0.0, 0.0)
ob_camera.display_type = 'WIRE'
ob_camera.lineart.crease_threshold = 0.0
ob_icosphere.location = (0.0, 0.0, 0.0)
ob_icosphere.lineart.crease_threshold = 0.0

# ---- collection membership
col_collection.objects.link(ob_light)
col_collection.objects.link(ob_camera)
col_collection.objects.link(ob_icosphere)

# ---- scene / render settings (as saved in the file)
scene.camera = ob_camera
scene.frame_start = 1; scene.frame_end = 250; scene.frame_set(46)
scene.render.engine = 'BLENDER_EEVEE_NEXT'
scene.cycles.use_denoising = False
scene.cycles.samples = 128
scene.cycles.sampling_pattern = 'TABULATED_SOBOL'
scene.cycles.use_adaptive_sampling = False
scene.cycles.use_light_tree = False
scene.view_settings.view_transform = 'Filmic'
bpy.context.view_layer.update()
